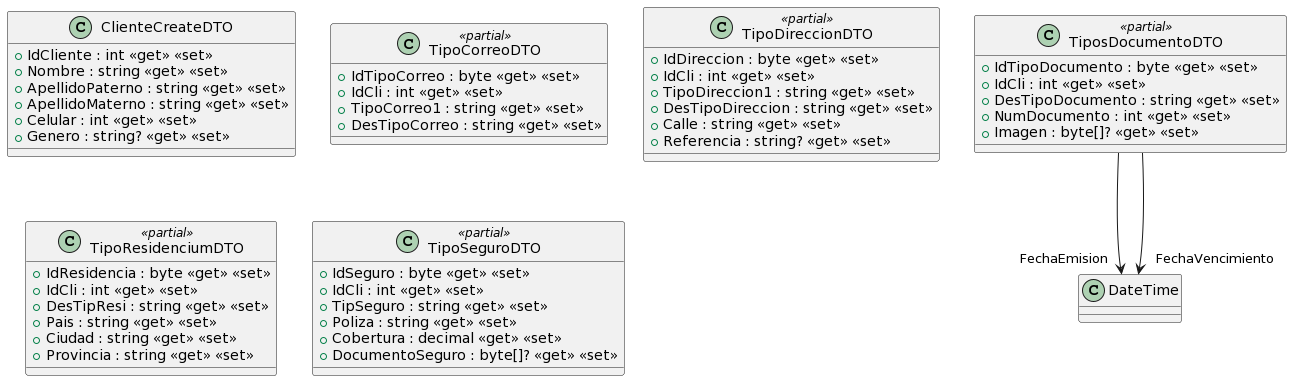

The diagram above was rendered by PlantUML. Its source (embedded in the PNG):
@startuml
class ClienteCreateDTO {
    + IdCliente : int <<get>> <<set>>
    + Nombre : string <<get>> <<set>>
    + ApellidoPaterno : string <<get>> <<set>>
    + ApellidoMaterno : string <<get>> <<set>>
    + Celular : int <<get>> <<set>>
    + Genero : string? <<get>> <<set>>
}
class TipoCorreoDTO <<partial>> {
    + IdTipoCorreo : byte <<get>> <<set>>
    + IdCli : int <<get>> <<set>>
    + TipoCorreo1 : string <<get>> <<set>>
    + DesTipoCorreo : string <<get>> <<set>>
}
class TipoDireccionDTO <<partial>> {
    + IdDireccion : byte <<get>> <<set>>
    + IdCli : int <<get>> <<set>>
    + TipoDireccion1 : string <<get>> <<set>>
    + DesTipoDireccion : string <<get>> <<set>>
    + Calle : string <<get>> <<set>>
    + Referencia : string? <<get>> <<set>>
}
class TipoResidenciumDTO <<partial>> {
    + IdResidencia : byte <<get>> <<set>>
    + IdCli : int <<get>> <<set>>
    + DesTipResi : string <<get>> <<set>>
    + Pais : string <<get>> <<set>>
    + Ciudad : string <<get>> <<set>>
    + Provincia : string <<get>> <<set>>
}
class TiposDocumentoDTO <<partial>> {
    + IdTipoDocumento : byte <<get>> <<set>>
    + IdCli : int <<get>> <<set>>
    + DesTipoDocumento : string <<get>> <<set>>
    + NumDocumento : int <<get>> <<set>>
    + Imagen : byte[]? <<get>> <<set>>
}
TiposDocumentoDTO --> "FechaEmision" DateTime
TiposDocumentoDTO --> "FechaVencimiento" DateTime
class TipoSeguroDTO <<partial>> {
    + IdSeguro : byte <<get>> <<set>>
    + IdCli : int <<get>> <<set>>
    + TipSeguro : string <<get>> <<set>>
    + Poliza : string <<get>> <<set>>
    + Cobertura : decimal <<get>> <<set>>
    + DocumentoSeguro : byte[]? <<get>> <<set>>
}
@enduml